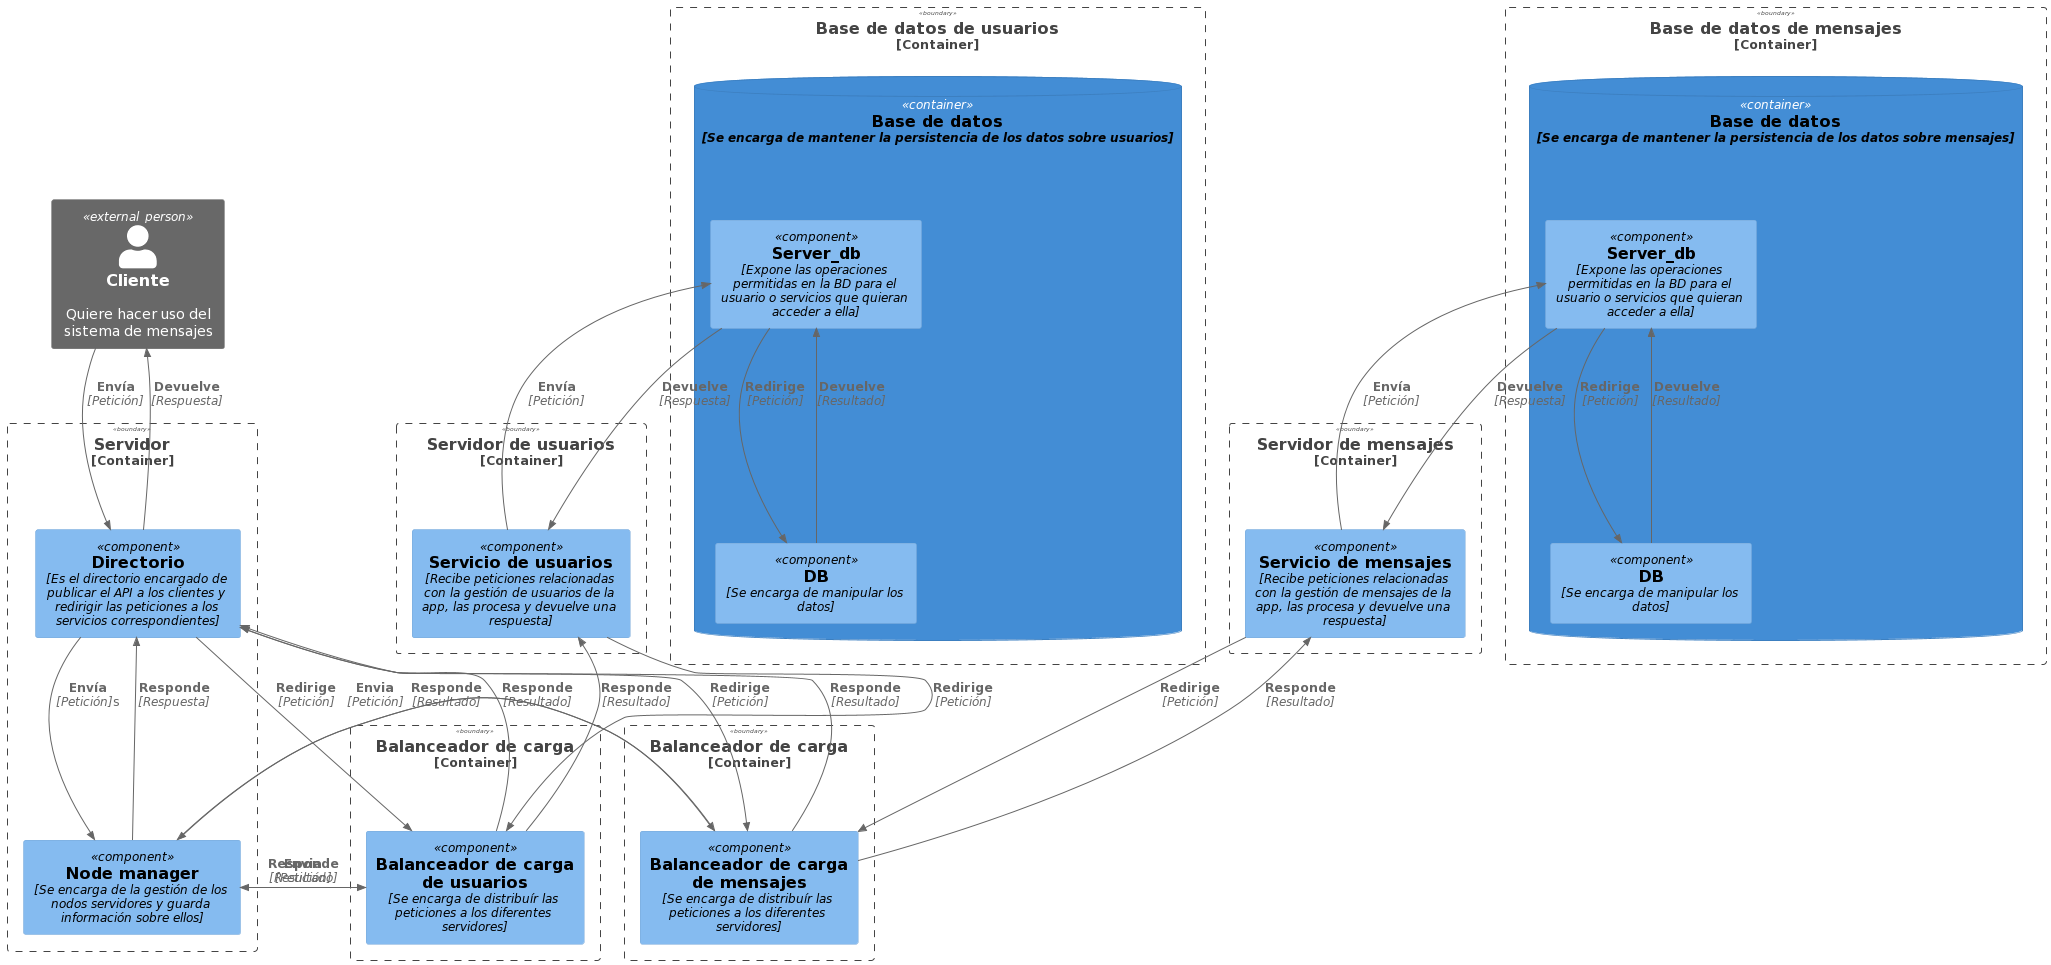

The diagram above was rendered by PlantUML. Its source (embedded in the PNG):
@startuml
!include https://raw.githubusercontent.com/plantuml-stdlib/C4-PlantUML/master/C4_Component.puml

Person_Ext(personAlias, "Cliente", "Quiere hacer uso del sistema de mensajes")

Container_Boundary(servidor, "Servidor") {
    Component(directorio, "Directorio", "Es el directorio encargado de publicar el API a los clientes y redirigir las peticiones a los servicios correspondientes")
    Component(nodo, "Node manager", "Se encarga de la gestión de los nodos servidores y guarda información sobre ellos")
   
       
}

Container_Boundary(bd1, "Base de datos de usuarios") {
 ContainerDb(user_db, "Base de datos", "Se encarga de mantener la persistencia de los datos sobre usuarios"){
       Component(api2, "Server_db", "Expone las operaciones permitidas en la BD para el usuario o servicios que quieran acceder a ella")
       Component(persistencia2, "DB", "Se encarga de manipular los datos")

}
}

Container_Boundary(bd2, "Base de datos de mensajes") {
 ContainerDb(message_db, "Base de datos", "Se encarga de mantener la persistencia de los datos sobre mensajes"){
       Component(api1, "Server_db", "Expone las operaciones permitidas en la BD para el usuario o servicios que quieran acceder a ella")
       Component(persistencia1, "DB", "Se encarga de manipular los datos")
}
}

Container_Boundary(servidor1, "Servidor de mensajes") {
    Component(mensajes, "Servicio de mensajes", "Recibe peticiones relacionadas con la gestión de mensajes de la app, las procesa y devuelve una respuesta")

}

Container_Boundary(servidor2, "Servidor de usuarios") {
    Component(usuarios, "Servicio de usuarios", "Recibe peticiones relacionadas con la gestión de usuarios de la app, las procesa y devuelve una respuesta")

}


Container_Boundary(balanceador1, "Balanceador de carga") {
 Component(bal1, "Balanceador de carga de usuarios", "Se encarga de distribuír las peticiones a los diferentes servidores")

}


Container_Boundary(balanceador2, "Balanceador de carga") {
 Component(bal2, "Balanceador de carga de mensajes", "Se encarga de distribuír las peticiones a los diferentes servidores")

} 











Rel(personAlias, directorio, "Envía", "Petición")
Rel(directorio, personAlias, "Devuelve", "Respuesta")

Rel(bal2, directorio, "Responde", "Resultado")
Rel(directorio, bal2, "Redirige", "Petición")


Rel(nodo, bal1, "Responde", "Resultado")

Rel(bal2, nodo, "Envia", "Petición")

Rel(nodo, bal2, "Responde", "Resultado")


Rel(bal1, nodo, "Envia", "Petición")




Rel(bal1, directorio, "Responde", "Resultado")
Rel(directorio, bal1, "Redirige", "Petición")

Rel(directorio, nodo, "Envía", "Petición")s
Rel(nodo, directorio, "Responde", "Respuesta")


Rel(mensajes, api1, "Envía", "Petición")
Rel(api1, mensajes, "Devuelve", "Respuesta")

Rel(usuarios, api2, "Envía", "Petición")
Rel(api2, usuarios, "Devuelve", "Respuesta")

Rel(api1, persistencia1, "Redirige", "Petición")
Rel(persistencia1, api1, "Devuelve", "Resultado")

Rel(api2, persistencia2, "Redirige", "Petición")
Rel(persistencia2, api2, "Devuelve", "Resultado")



Rel(bal1, usuarios, "Responde", "Resultado")
Rel(usuarios, bal1, "Redirige", "Petición")

Rel(bal2, mensajes, "Responde", "Resultado")
Rel(mensajes, bal2, "Redirige", "Petición")
@enduml